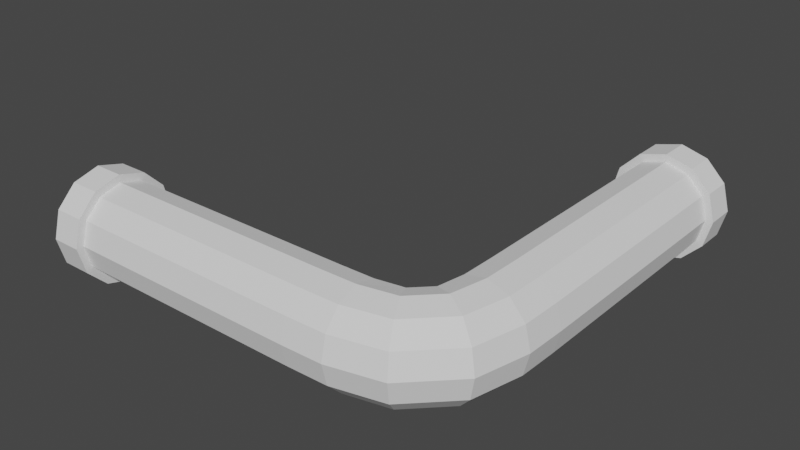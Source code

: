 # Source: tube_corner_two_rings.blend  (saved by Blender 2.92.15; exported with 4.5.12 LTS)
import bpy
from mathutils import Matrix  # noqa: F401  (used for matrix-valued properties, if any)

bpy.ops.wm.read_factory_settings(use_empty=True)
scene = bpy.context.scene
scene.name = 'Scene'

# ---- collections
col_collection = bpy.data.collections.new('Collection'); scene.collection.children.link(col_collection)

# ---- world
world_world = bpy.data.worlds.new('World'); scene.world = world_world
world_world.use_nodes = True; world_world.node_tree.nodes.clear()
_N = world_world.node_tree.nodes; _L = world_world.node_tree.links
n0 = _N.new('ShaderNodeOutputWorld'); n0.name = 'World Output'; n0.location = (300, 300)
n1 = _N.new('ShaderNodeBackground'); n1.name = 'Background'; n1.location = (10, 300)
n1.inputs[0].default_value = (0.05088, 0.05088, 0.05088, 1.0)
_L.new(n1.outputs[0], n0.inputs[0])
n0.is_active_output = True
world_world.color = (0.05088, 0.05088, 0.05088)
world_world.use_sun_shadow = False
world_world.sun_shadow_jitter_overblur = 0.0

# ---- meshes
me_cube_006 = bpy.data.meshes.new('Cube.006')
me_cube_006.from_pydata([(-0.158, -0.04603, 0.015), (-0.158, -0.05701, 0.02598), (-0.158, -0.07201, 0.03), (-0.158, -0.08701, 0.02598), (-0.158, -0.09799, 0.015), (-0.158, -0.102, 2.472e-08), (-0.158, -0.09799, -0.015), (-0.158, -0.08701, -0.02598), (-0.158, -0.07201, -0.03), (-0.158, -0.05701, -0.02598), (-0.158, -0.04603, -0.015), (-0.158, -0.04201, -2.743e-08), (0.001701, -0.04603, 0.015), (0.001791, -0.05701, 0.02598), (0.001914, -0.07201, 0.03), (0.002036, -0.08701, 0.02598), (0.002126, -0.09799, 0.015), (0.002159, -0.102, 2.472e-08), (0.002126, -0.09799, -0.015), (0.002036, -0.08701, -0.02598), (0.001914, -0.07201, -0.03), (0.001791, -0.05701, -0.02598), (0.001701, -0.04603, -0.015), (0.001668, -0.04202, -2.743e-08), (0.02322, -0.04579, 0.015), (0.02442, -0.05671, 0.02598), (0.02605, -0.07162, 0.03), (0.02769, -0.08653, 0.02598), (0.02888, -0.09744, 0.015), (0.02932, -0.1014, 2.472e-08), (0.02888, -0.09744, -0.015), (0.02769, -0.08653, -0.02598), (0.02605, -0.07162, -0.03), (0.02442, -0.05671, -0.02598), (0.02322, -0.04579, -0.015), (0.02278, -0.0418, -2.743e-08), (0.03739, -0.04389, 0.015), (0.04259, -0.05356, 0.02598), (0.0497, -0.06677, 0.03), (0.05681, -0.07998, 0.02598), (0.06202, -0.08965, 0.015), (0.06392, -0.09319, 2.519e-08), (0.06202, -0.08965, -0.015), (0.05681, -0.07998, -0.02598), (0.0497, -0.06677, -0.03), (0.04259, -0.05356, -0.02598), (0.03739, -0.04389, -0.015), (0.03548, -0.04036, -2.976e-08), (0.04389, -0.03739, 0.015), (0.05356, -0.04259, 0.02598), (0.06677, -0.0497, 0.03), (0.07998, -0.05681, 0.02598), (0.08965, -0.06202, 0.015), (0.09319, -0.06392, 2.403e-08), (0.08965, -0.06202, -0.015), (0.07998, -0.05681, -0.02598), (0.06677, -0.0497, -0.03), (0.05356, -0.04259, -0.02598), (0.04389, -0.03739, -0.015), (0.04036, -0.03548, -2.836e-08), (0.04579, -0.02322, 0.015), (0.05671, -0.02442, 0.02598), (0.07162, -0.02605, 0.03), (0.08653, -0.02769, 0.02598), (0.09744, -0.02888, 0.015), (0.1014, -0.02932, 2.449e-08), (0.09744, -0.02888, -0.015), (0.08653, -0.02769, -0.02598), (0.07162, -0.02605, -0.03), (0.05671, -0.02442, -0.02598), (0.04579, -0.02322, -0.015), (0.0418, -0.02278, -2.825e-08), (0.04603, -0.001701, 0.015), (0.05701, -0.001791, 0.02598), (0.07201, -0.001914, 0.03), (0.08701, -0.002036, 0.02598), (0.09799, -0.002126, 0.015), (0.102, -0.002159, 2.459e-08), (0.09799, -0.002126, -0.015), (0.08701, -0.002036, -0.02598), (0.07201, -0.001914, -0.03), (0.05701, -0.001791, -0.02598), (0.04603, -0.001701, -0.015), (0.04202, -0.001668, -2.81e-08), (0.04603, 0.158, 0.015), (0.05701, 0.158, 0.02598), (0.07201, 0.158, 0.03), (0.08701, 0.158, 0.02598), (0.09799, 0.158, 0.015), (0.102, 0.158, 2.459e-08), (0.09799, 0.158, -0.015), (0.08701, 0.158, -0.02598), (0.07201, 0.158, -0.03), (0.05701, 0.158, -0.02598), (0.04603, 0.158, -0.015), (0.04201, 0.158, -2.81e-08), (-0.158, -0.05036, 0.0125), (-0.158, -0.05951, 0.02165), (-0.158, -0.07201, 0.025), (-0.158, -0.08451, 0.02165), (-0.158, -0.09366, 0.0125), (-0.158, -0.09701, 2.472e-08), (-0.158, -0.09366, -0.0125), (-0.158, -0.08451, -0.02165), (-0.158, -0.07201, -0.025), (-0.158, -0.05951, -0.02165), (-0.158, -0.05036, -0.0125), (-0.158, -0.04701, -2.743e-08), (0.001726, -0.05036, 0.0125), (0.001807, -0.05951, 0.02165), (0.001913, -0.07201, 0.025), (0.002012, -0.08451, 0.02166), (0.002082, -0.09366, 0.01251), (0.002107, -0.09701, 2.472e-08), (0.002082, -0.09366, -0.01251), (0.002012, -0.08451, -0.02166), (0.001913, -0.07201, -0.025), (0.001807, -0.05951, -0.02165), (0.001726, -0.05036, -0.0125), (0.001695, -0.04701, -2.743e-08), (0.02354, -0.05011, 0.0125), (0.02464, -0.05917, 0.02163), (0.02603, -0.07154, 0.025), (0.02737, -0.08398, 0.02169), (0.02834, -0.09312, 0.01255), (0.02869, -0.09648, 2.472e-08), (0.02834, -0.09312, -0.01255), (0.02737, -0.08398, -0.02169), (0.02603, -0.07154, -0.025), (0.02464, -0.05917, -0.02163), (0.02354, -0.05011, -0.0125), (0.02311, -0.04679, -2.743e-08), (0.03928, -0.04769, 0.01235), (0.04364, -0.05559, 0.02153), (0.04958, -0.06657, 0.02501), (0.05552, -0.07766, 0.02174), (0.05989, -0.08583, 0.01258), (0.06149, -0.08882, 2.519e-08), (0.05989, -0.08583, -0.01258), (0.05552, -0.07766, -0.02174), (0.04958, -0.06657, -0.02501), (0.04364, -0.05559, -0.02153), (0.03928, -0.04769, -0.01235), (0.03767, -0.04485, -2.976e-08), (0.04769, -0.03928, 0.01235), (0.05559, -0.04364, 0.02153), (0.06657, -0.04958, 0.02501), (0.07766, -0.05552, 0.02174), (0.08583, -0.05989, 0.01258), (0.08882, -0.06149, 2.403e-08), (0.08583, -0.05989, -0.01258), (0.07766, -0.05552, -0.02174), (0.06657, -0.04958, -0.02501), (0.05559, -0.04364, -0.02153), (0.04769, -0.03928, -0.01235), (0.04485, -0.03767, -2.836e-08), (0.05011, -0.02354, 0.0125), (0.05917, -0.02464, 0.02163), (0.07154, -0.02603, 0.025), (0.08398, -0.02737, 0.02169), (0.09312, -0.02834, 0.01255), (0.09648, -0.02869, 2.449e-08), (0.09312, -0.02834, -0.01255), (0.08398, -0.02737, -0.02169), (0.07154, -0.02603, -0.025), (0.05917, -0.02464, -0.02163), (0.05011, -0.02354, -0.0125), (0.04679, -0.02311, -2.825e-08), (0.05036, -0.001726, 0.0125), (0.05951, -0.001807, 0.02165), (0.07201, -0.001913, 0.025), (0.08451, -0.002012, 0.02166), (0.09366, -0.002082, 0.01251), (0.09701, -0.002107, 2.459e-08), (0.09366, -0.002082, -0.01251), (0.08451, -0.002012, -0.02166), (0.07201, -0.001913, -0.025), (0.05951, -0.001807, -0.02165), (0.05036, -0.001726, -0.0125), (0.04701, -0.001695, -2.81e-08), (0.05036, 0.158, 0.0125), (0.05951, 0.158, 0.02165), (0.07201, 0.158, 0.025), (0.08451, 0.158, 0.02165), (0.09366, 0.158, 0.0125), (0.09701, 0.158, 2.459e-08), (0.09366, 0.158, -0.0125), (0.08451, 0.158, -0.02165), (0.07201, 0.158, -0.025), (0.05951, 0.158, -0.02165), (0.05036, 0.158, -0.0125), (0.04701, 0.158, -2.81e-08), (0.04603, 0.178, 0.015), (0.04201, 0.178, -2.81e-08), (0.05701, 0.178, 0.02598), (0.07201, 0.178, 0.03), (0.08701, 0.178, 0.02598), (0.09799, 0.178, 0.015), (0.102, 0.178, 2.459e-08), (0.09799, 0.178, -0.015), (0.08701, 0.178, -0.02598), (0.07201, 0.178, -0.03), (0.05701, 0.178, -0.02598), (0.04603, 0.178, -0.015), (0.05036, 0.178, 0.0125), (0.04701, 0.178, -2.81e-08), (0.05951, 0.178, 0.02165), (0.07201, 0.178, 0.025), (0.08451, 0.178, 0.02165), (0.09366, 0.178, 0.0125), (0.09701, 0.178, 2.459e-08), (0.09366, 0.178, -0.0125), (0.08451, 0.178, -0.02165), (0.07201, 0.178, -0.025), (0.05951, 0.178, -0.02165), (0.05036, 0.178, -0.0125), (0.0417, 0.158, 0.0175), (0.03701, 0.158, -3.257e-08), (0.05451, 0.158, 0.03031), (0.07201, 0.158, 0.035), (0.08951, 0.158, 0.03031), (0.1023, 0.158, 0.0175), (0.107, 0.158, 2.724e-08), (0.1023, 0.158, -0.0175), (0.08951, 0.158, -0.03031), (0.07201, 0.158, -0.035), (0.05451, 0.158, -0.03031), (0.0417, 0.158, -0.0175), (0.07201, 0.178, -0.035), (0.05451, 0.178, -0.03031), (0.1023, 0.178, 0.0175), (0.107, 0.178, 2.724e-08), (0.0417, 0.178, 0.0175), (0.05451, 0.178, 0.03031), (0.03701, 0.178, -3.257e-08), (0.07201, 0.178, 0.035), (0.08951, 0.178, 0.03031), (0.1023, 0.178, -0.0175), (0.08951, 0.178, -0.03031), (0.0417, 0.178, -0.0175), (-0.178, -0.04603, 0.015), (-0.178, -0.04201, -2.743e-08), (-0.178, -0.05701, 0.02598), (-0.178, -0.07201, 0.03), (-0.178, -0.08701, 0.02598), (-0.178, -0.09799, 0.015), (-0.178, -0.102, 2.472e-08), (-0.178, -0.09799, -0.015), (-0.178, -0.08701, -0.02598), (-0.178, -0.07201, -0.03), (-0.178, -0.05701, -0.02598), (-0.178, -0.04603, -0.015), (-0.178, -0.05036, 0.0125), (-0.178, -0.04701, -2.743e-08), (-0.178, -0.09366, 0.0125), (-0.178, -0.05951, 0.02165), (-0.178, -0.07201, 0.025), (-0.178, -0.08451, 0.02165), (-0.178, -0.09701, 2.472e-08), (-0.178, -0.09366, -0.0125), (-0.178, -0.08451, -0.02165), (-0.178, -0.05036, -0.0125), (-0.178, -0.07201, -0.025), (-0.178, -0.05951, -0.02165), (-0.158, -0.0417, 0.0175), (-0.158, -0.03701, -3.19e-08), (-0.158, -0.05451, 0.03031), (-0.158, -0.07201, 0.035), (-0.158, -0.08951, 0.03031), (-0.158, -0.1023, 0.0175), (-0.158, -0.107, 2.851e-08), (-0.158, -0.1023, -0.0175), (-0.158, -0.08951, -0.03031), (-0.158, -0.07201, -0.035), (-0.158, -0.05451, -0.03031), (-0.158, -0.0417, -0.0175), (-0.178, -0.08951, -0.03031), (-0.178, -0.1023, -0.0175), (-0.178, -0.107, 2.851e-08), (-0.178, -0.1023, 0.0175), (-0.178, -0.0417, 0.0175), (-0.178, -0.03701, -3.19e-08), (-0.178, -0.05451, 0.03031), (-0.178, -0.07201, 0.035), (-0.178, -0.08951, 0.03031), (-0.178, -0.07201, -0.035), (-0.178, -0.05451, -0.03031), (-0.178, -0.0417, -0.0175)], [], [(100, 101, 258, 254), (242, 243, 283, 282), (8, 7, 272, 273), (0, 12, 23, 11), (1, 13, 12, 0), (2, 14, 13, 1), (3, 15, 14, 2), (4, 16, 15, 3), (5, 17, 16, 4), (6, 18, 17, 5), (7, 19, 18, 6), (8, 20, 19, 7), (9, 21, 20, 8), (10, 22, 21, 9), (11, 23, 22, 10), (12, 24, 35, 23), (13, 25, 24, 12), (14, 26, 25, 13), (15, 27, 26, 14), (16, 28, 27, 15), (17, 29, 28, 16), (18, 30, 29, 17), (19, 31, 30, 18), (20, 32, 31, 19), (21, 33, 32, 20), (22, 34, 33, 21), (23, 35, 34, 22), (24, 36, 47, 35), (25, 37, 36, 24), (26, 38, 37, 25), (27, 39, 38, 26), (28, 40, 39, 27), (29, 41, 40, 28), (30, 42, 41, 29), (31, 43, 42, 30), (32, 44, 43, 31), (33, 45, 44, 32), (34, 46, 45, 33), (35, 47, 46, 34), (36, 48, 59, 47), (37, 49, 48, 36), (38, 50, 49, 37), (39, 51, 50, 38), (40, 52, 51, 39), (41, 53, 52, 40), (42, 54, 53, 41), (43, 55, 54, 42), (44, 56, 55, 43), (45, 57, 56, 44), (46, 58, 57, 45), (47, 59, 58, 46), (48, 60, 71, 59), (49, 61, 60, 48), (50, 62, 61, 49), (51, 63, 62, 50), (52, 64, 63, 51), (53, 65, 64, 52), (54, 66, 65, 53), (55, 67, 66, 54), (56, 68, 67, 55), (57, 69, 68, 56), (58, 70, 69, 57), (59, 71, 70, 58), (60, 72, 83, 71), (61, 73, 72, 60), (62, 74, 73, 61), (63, 75, 74, 62), (64, 76, 75, 63), (65, 77, 76, 64), (66, 78, 77, 65), (67, 79, 78, 66), (68, 80, 79, 67), (69, 81, 80, 68), (70, 82, 81, 69), (71, 83, 82, 70), (72, 84, 95, 83), (73, 85, 84, 72), (74, 86, 85, 73), (75, 87, 86, 74), (76, 88, 87, 75), (77, 89, 88, 76), (78, 90, 89, 77), (79, 91, 90, 78), (80, 92, 91, 79), (81, 93, 92, 80), (82, 94, 93, 81), (83, 95, 94, 82), (99, 100, 254, 257), (249, 250, 286, 285), (106, 107, 253, 261), (98, 99, 257, 256), (0, 11, 265, 264), (103, 104, 262, 260), (97, 98, 256, 255), (240, 242, 282, 280), (105, 106, 261, 263), (96, 107, 119, 108), (97, 96, 108, 109), (98, 97, 109, 110), (99, 98, 110, 111), (100, 99, 111, 112), (101, 100, 112, 113), (102, 101, 113, 114), (103, 102, 114, 115), (104, 103, 115, 116), (105, 104, 116, 117), (106, 105, 117, 118), (107, 106, 118, 119), (108, 119, 131, 120), (109, 108, 120, 121), (110, 109, 121, 122), (111, 110, 122, 123), (112, 111, 123, 124), (113, 112, 124, 125), (114, 113, 125, 126), (115, 114, 126, 127), (116, 115, 127, 128), (117, 116, 128, 129), (118, 117, 129, 130), (119, 118, 130, 131), (120, 131, 143, 132), (121, 120, 132, 133), (122, 121, 133, 134), (123, 122, 134, 135), (124, 123, 135, 136), (125, 124, 136, 137), (126, 125, 137, 138), (127, 126, 138, 139), (128, 127, 139, 140), (129, 128, 140, 141), (130, 129, 141, 142), (131, 130, 142, 143), (132, 143, 155, 144), (133, 132, 144, 145), (134, 133, 145, 146), (135, 134, 146, 147), (136, 135, 147, 148), (137, 136, 148, 149), (138, 137, 149, 150), (139, 138, 150, 151), (140, 139, 151, 152), (141, 140, 152, 153), (142, 141, 153, 154), (143, 142, 154, 155), (144, 155, 167, 156), (145, 144, 156, 157), (146, 145, 157, 158), (147, 146, 158, 159), (148, 147, 159, 160), (149, 148, 160, 161), (150, 149, 161, 162), (151, 150, 162, 163), (152, 151, 163, 164), (153, 152, 164, 165), (154, 153, 165, 166), (155, 154, 166, 167), (156, 167, 179, 168), (157, 156, 168, 169), (158, 157, 169, 170), (159, 158, 170, 171), (160, 159, 171, 172), (161, 160, 172, 173), (162, 161, 173, 174), (163, 162, 174, 175), (164, 163, 175, 176), (165, 164, 176, 177), (166, 165, 177, 178), (167, 166, 178, 179), (168, 179, 191, 180), (169, 168, 180, 181), (170, 169, 181, 182), (171, 170, 182, 183), (172, 171, 183, 184), (173, 172, 184, 185), (174, 173, 185, 186), (175, 174, 186, 187), (176, 175, 187, 188), (177, 176, 188, 189), (178, 177, 189, 190), (179, 178, 190, 191), (185, 184, 209, 210), (202, 201, 228, 229), (181, 180, 204, 206), (93, 94, 227, 226), (188, 187, 212, 213), (194, 192, 232, 233), (184, 183, 208, 209), (89, 90, 223, 222), (201, 200, 238, 228), (187, 186, 211, 212), (180, 191, 205, 204), (85, 86, 219, 218), (193, 192, 204, 205), (192, 194, 206, 204), (194, 195, 207, 206), (195, 196, 208, 207), (196, 197, 209, 208), (197, 198, 210, 209), (198, 199, 211, 210), (199, 200, 212, 211), (200, 201, 213, 212), (201, 202, 214, 213), (202, 203, 215, 214), (203, 193, 205, 215), (192, 193, 234, 232), (189, 188, 213, 214), (200, 199, 237, 238), (92, 93, 226, 225), (88, 89, 222, 221), (182, 181, 206, 207), (186, 185, 210, 211), (199, 198, 231, 237), (190, 189, 214, 215), (84, 85, 218, 216), (183, 182, 207, 208), (191, 190, 215, 205), (226, 227, 239, 229), (222, 223, 237, 231), (218, 219, 235, 233), (225, 226, 229, 228), (221, 222, 231, 230), (216, 218, 233, 232), (219, 220, 236, 235), (227, 217, 234, 239), (217, 216, 232, 234), (223, 224, 238, 237), (220, 221, 230, 236), (224, 225, 228, 238), (195, 194, 233, 235), (86, 87, 220, 219), (94, 95, 217, 227), (95, 84, 216, 217), (203, 202, 229, 239), (90, 91, 224, 223), (196, 195, 235, 236), (193, 203, 239, 234), (197, 196, 236, 230), (87, 88, 221, 220), (91, 92, 225, 224), (198, 197, 230, 231), (253, 252, 240, 241), (261, 253, 241, 251), (263, 261, 251, 250), (262, 263, 250, 249), (260, 262, 249, 248), (259, 260, 248, 247), (258, 259, 247, 246), (254, 258, 246, 245), (257, 254, 245, 244), (256, 257, 244, 243), (255, 256, 243, 242), (252, 255, 242, 240), (7, 6, 271, 272), (104, 105, 263, 262), (248, 249, 285, 276), (101, 102, 259, 258), (241, 240, 280, 281), (107, 96, 252, 253), (6, 5, 270, 271), (102, 103, 260, 259), (247, 248, 276, 277), (5, 4, 269, 270), (246, 247, 277, 278), (96, 97, 255, 252), (273, 272, 276, 285), (264, 265, 281, 280), (272, 271, 277, 276), (271, 270, 278, 277), (270, 269, 279, 278), (266, 264, 280, 282), (274, 273, 285, 286), (267, 266, 282, 283), (275, 274, 286, 287), (268, 267, 283, 284), (265, 275, 287, 281), (269, 268, 284, 279), (1, 0, 264, 266), (250, 251, 287, 286), (9, 8, 273, 274), (243, 244, 284, 283), (2, 1, 266, 267), (251, 241, 281, 287), (10, 9, 274, 275), (244, 245, 279, 284), (3, 2, 267, 268), (11, 10, 275, 265), (245, 246, 278, 279), (4, 3, 268, 269)])
_uv = me_cube_006.uv_layers.new(name='UVMap')
_uv.uv.foreach_set('vector', [0.125, 0.3333, 0.125, 0.4167, 0.125, 0.4167, 0.125, 0.3333, 0.125, 0.08333, 0.125, 0.1667, 0.125, 0.1667, 0.125, 0.08333, 0.125, 0.6667, 0.125, 0.5833, 0.125, 0.5833, 0.125, 0.6667, 0.125, 1.0, 0.25, 1.0, 0.25, 0.9167, 0.125, 0.9167, 0.125, 0.08333, 0.25, 0.08333, 0.25, 0.0, 0.125, 0.0, 0.125, 0.1667, 0.25, 0.1667, 0.25, 0.08333, 0.125, 0.08333, 0.125, 0.25, 0.25, 0.25, 0.25, 0.1667, 0.125, 0.1667, 0.125, 0.3333, 0.25, 0.3333, 0.25, 0.25, 0.125, 0.25, 0.125, 0.4167, 0.25, 0.4167, 0.25, 0.3333, 0.125, 0.3333, 0.125, 0.5, 0.25, 0.5, 0.25, 0.4167, 0.125, 0.4167, 0.125, 0.5833, 0.25, 0.5833, 0.25, 0.5, 0.125, 0.5, 0.125, 0.6667, 0.25, 0.6667, 0.25, 0.5833, 0.125, 0.5833, 0.125, 0.75, 0.25, 0.75, 0.25, 0.6667, 0.125, 0.6667, 0.125, 0.8333, 0.25, 0.8333, 0.25, 0.75, 0.125, 0.75, 0.125, 0.9167, 0.25, 0.9167, 0.25, 0.8333, 0.125, 0.8333, 0.25, 1.0, 0.375, 1.0, 0.375, 0.9167, 0.25, 0.9167, 0.25, 0.08333, 0.375, 0.08333, 0.375, 0.0, 0.25, 0.0, 0.25, 0.1667, 0.375, 0.1667, 0.375, 0.08333, 0.25, 0.08333, 0.25, 0.25, 0.375, 0.25, 0.375, 0.1667, 0.25, 0.1667, 0.25, 0.3333, 0.375, 0.3333, 0.375, 0.25, 0.25, 0.25, 0.25, 0.4167, 0.375, 0.4167, 0.375, 0.3333, 0.25, 0.3333, 0.25, 0.5, 0.375, 0.5, 0.375, 0.4167, 0.25, 0.4167, 0.25, 0.5833, 0.375, 0.5833, 0.375, 0.5, 0.25, 0.5, 0.25, 0.6667, 0.375, 0.6667, 0.375, 0.5833, 0.25, 0.5833, 0.25, 0.75, 0.375, 0.75, 0.375, 0.6667, 0.25, 0.6667, 0.25, 0.8333, 0.375, 0.8333, 0.375, 0.75, 0.25, 0.75, 0.25, 0.9167, 0.375, 0.9167, 0.375, 0.8333, 0.25, 0.8333, 0.375, 1.0, 0.5, 1.0, 0.5, 0.9167, 0.375, 0.9167, 0.375, 0.08333, 0.5, 0.08333, 0.5, 0.0, 0.375, 0.0, 0.375, 0.1667, 0.5, 0.1667, 0.5, 0.08333, 0.375, 0.08333, 0.375, 0.25, 0.5, 0.25, 0.5, 0.1667, 0.375, 0.1667, 0.375, 0.3333, 0.5, 0.3333, 0.5, 0.25, 0.375, 0.25, 0.375, 0.4167, 0.5, 0.4167, 0.5, 0.3333, 0.375, 0.3333, 0.375, 0.5, 0.5, 0.5, 0.5, 0.4167, 0.375, 0.4167, 0.375, 0.5833, 0.5, 0.5833, 0.5, 0.5, 0.375, 0.5, 0.375, 0.6667, 0.5, 0.6667, 0.5, 0.5833, 0.375, 0.5833, 0.375, 0.75, 0.5, 0.75, 0.5, 0.6667, 0.375, 0.6667, 0.375, 0.8333, 0.5, 0.8333, 0.5, 0.75, 0.375, 0.75, 0.375, 0.9167, 0.5, 0.9167, 0.5, 0.8333, 0.375, 0.8333, 0.5, 1.0, 0.625, 1.0, 0.625, 0.9167, 0.5, 0.9167, 0.5, 0.08333, 0.625, 0.08333, 0.625, 0.0, 0.5, 0.0, 0.5, 0.1667, 0.625, 0.1667, 0.625, 0.08333, 0.5, 0.08333, 0.5, 0.25, 0.625, 0.25, 0.625, 0.1667, 0.5, 0.1667, 0.5, 0.3333, 0.625, 0.3333, 0.625, 0.25, 0.5, 0.25, 0.5, 0.4167, 0.625, 0.4167, 0.625, 0.3333, 0.5, 0.3333, 0.5, 0.5, 0.625, 0.5, 0.625, 0.4167, 0.5, 0.4167, 0.5, 0.5833, 0.625, 0.5833, 0.625, 0.5, 0.5, 0.5, 0.5, 0.6667, 0.625, 0.6667, 0.625, 0.5833, 0.5, 0.5833, 0.5, 0.75, 0.625, 0.75, 0.625, 0.6667, 0.5, 0.6667, 0.5, 0.8333, 0.625, 0.8333, 0.625, 0.75, 0.5, 0.75, 0.5, 0.9167, 0.625, 0.9167, 0.625, 0.8333, 0.5, 0.8333, 0.625, 1.0, 0.75, 1.0, 0.75, 0.9167, 0.625, 0.9167, 0.625, 0.08333, 0.75, 0.08333, 0.75, 0.0, 0.625, 0.0, 0.625, 0.1667, 0.75, 0.1667, 0.75, 0.08333, 0.625, 0.08333, 0.625, 0.25, 0.75, 0.25, 0.75, 0.1667, 0.625, 0.1667, 0.625, 0.3333, 0.75, 0.3333, 0.75, 0.25, 0.625, 0.25, 0.625, 0.4167, 0.75, 0.4167, 0.75, 0.3333, 0.625, 0.3333, 0.625, 0.5, 0.75, 0.5, 0.75, 0.4167, 0.625, 0.4167, 0.625, 0.5833, 0.75, 0.5833, 0.75, 0.5, 0.625, 0.5, 0.625, 0.6667, 0.75, 0.6667, 0.75, 0.5833, 0.625, 0.5833, 0.625, 0.75, 0.75, 0.75, 0.75, 0.6667, 0.625, 0.6667, 0.625, 0.8333, 0.75, 0.8333, 0.75, 0.75, 0.625, 0.75, 0.625, 0.9167, 0.75, 0.9167, 0.75, 0.8333, 0.625, 0.8333, 0.75, 1.0, 0.875, 1.0, 0.875, 0.9167, 0.75, 0.9167, 0.75, 0.08333, 0.875, 0.08333, 0.875, 0.0, 0.75, 0.0, 0.75, 0.1667, 0.875, 0.1667, 0.875, 0.08333, 0.75, 0.08333, 0.75, 0.25, 0.875, 0.25, 0.875, 0.1667, 0.75, 0.1667, 0.75, 0.3333, 0.875, 0.3333, 0.875, 0.25, 0.75, 0.25, 0.75, 0.4167, 0.875, 0.4167, 0.875, 0.3333, 0.75, 0.3333, 0.75, 0.5, 0.875, 0.5, 0.875, 0.4167, 0.75, 0.4167, 0.75, 0.5833, 0.875, 0.5833, 0.875, 0.5, 0.75, 0.5, 0.75, 0.6667, 0.875, 0.6667, 0.875, 0.5833, 0.75, 0.5833, 0.75, 0.75, 0.875, 0.75, 0.875, 0.6667, 0.75, 0.6667, 0.75, 0.8333, 0.875, 0.8333, 0.875, 0.75, 0.75, 0.75, 0.75, 0.9167, 0.875, 0.9167, 0.875, 0.8333, 0.75, 0.8333, 0.875, 1.0, 1.0, 1.0, 1.0, 0.9167, 0.875, 0.9167, 0.875, 0.08333, 1.0, 0.08333, 1.0, 0.0, 0.875, 0.0, 0.875, 0.1667, 1.0, 0.1667, 1.0, 0.08333, 0.875, 0.08333, 0.875, 0.25, 1.0, 0.25, 1.0, 0.1667, 0.875, 0.1667, 0.875, 0.3333, 1.0, 0.3333, 1.0, 0.25, 0.875, 0.25, 0.875, 0.4167, 1.0, 0.4167, 1.0, 0.3333, 0.875, 0.3333, 0.875, 0.5, 1.0, 0.5, 1.0, 0.4167, 0.875, 0.4167, 0.875, 0.5833, 1.0, 0.5833, 1.0, 0.5, 0.875, 0.5, 0.875, 0.6667, 1.0, 0.6667, 1.0, 0.5833, 0.875, 0.5833, 0.875, 0.75, 1.0, 0.75, 1.0, 0.6667, 0.875, 0.6667, 0.875, 0.8333, 1.0, 0.8333, 1.0, 0.75, 0.875, 0.75, 0.875, 0.9167, 1.0, 0.9167, 1.0, 0.8333, 0.875, 0.8333, 0.125, 0.25, 0.125, 0.3333, 0.125, 0.3333, 0.125, 0.25, 0.125, 0.6667, 0.125, 0.75, 0.125, 0.75, 0.125, 0.6667, 0.125, 0.8333, 0.125, 0.9167, 0.125, 0.9167, 0.125, 0.8333, 0.125, 0.1667, 0.125, 0.25, 0.125, 0.25, 0.125, 0.1667, 0.125, 1.0, 0.125, 0.9167, 0.125, 0.9167, 0.125, 1.0, 0.125, 0.5833, 0.125, 0.6667, 0.125, 0.6667, 0.125, 0.5833, 0.125, 0.08333, 0.125, 0.1667, 0.125, 0.1667, 0.125, 0.08333, 0.125, 0.0, 0.125, 0.08333, 0.125, 0.08333, 0.125, 0.0, 0.125, 0.75, 0.125, 0.8333, 0.125, 0.8333, 0.125, 0.75, 0.125, 1.0, 0.125, 0.9167, 0.25, 0.9167, 0.25, 1.0, 0.125, 0.08333, 0.125, 0.0, 0.25, 0.0, 0.25, 0.08333, 0.125, 0.1667, 0.125, 0.08333, 0.25, 0.08333, 0.25, 0.1667, 0.125, 0.25, 0.125, 0.1667, 0.25, 0.1667, 0.25, 0.25, 0.125, 0.3333, 0.125, 0.25, 0.25, 0.25, 0.25, 0.3333, 0.125, 0.4167, 0.125, 0.3333, 0.25, 0.3333, 0.25, 0.4167, 0.125, 0.5, 0.125, 0.4167, 0.25, 0.4167, 0.25, 0.5, 0.125, 0.5833, 0.125, 0.5, 0.25, 0.5, 0.25, 0.5833, 0.125, 0.6667, 0.125, 0.5833, 0.25, 0.5833, 0.25, 0.6667, 0.125, 0.75, 0.125, 0.6667, 0.25, 0.6667, 0.25, 0.75, 0.125, 0.8333, 0.125, 0.75, 0.25, 0.75, 0.25, 0.8333, 0.125, 0.9167, 0.125, 0.8333, 0.25, 0.8333, 0.25, 0.9167, 0.25, 1.0, 0.25, 0.9167, 0.375, 0.9167, 0.375, 1.0, 0.25, 0.08333, 0.25, 0.0, 0.375, 0.0, 0.375, 0.08333, 0.25, 0.1667, 0.25, 0.08333, 0.375, 0.08333, 0.375, 0.1667, 0.25, 0.25, 0.25, 0.1667, 0.375, 0.1667, 0.375, 0.25, 0.25, 0.3333, 0.25, 0.25, 0.375, 0.25, 0.375, 0.3333, 0.25, 0.4167, 0.25, 0.3333, 0.375, 0.3333, 0.375, 0.4167, 0.25, 0.5, 0.25, 0.4167, 0.375, 0.4167, 0.375, 0.5, 0.25, 0.5833, 0.25, 0.5, 0.375, 0.5, 0.375, 0.5833, 0.25, 0.6667, 0.25, 0.5833, 0.375, 0.5833, 0.375, 0.6667, 0.25, 0.75, 0.25, 0.6667, 0.375, 0.6667, 0.375, 0.75, 0.25, 0.8333, 0.25, 0.75, 0.375, 0.75, 0.375, 0.8333, 0.25, 0.9167, 0.25, 0.8333, 0.375, 0.8333, 0.375, 0.9167, 0.375, 1.0, 0.375, 0.9167, 0.5, 0.9167, 0.5, 1.0, 0.375, 0.08333, 0.375, 0.0, 0.5, 0.0, 0.5, 0.08333, 0.375, 0.1667, 0.375, 0.08333, 0.5, 0.08333, 0.5, 0.1667, 0.375, 0.25, 0.375, 0.1667, 0.5, 0.1667, 0.5, 0.25, 0.375, 0.3333, 0.375, 0.25, 0.5, 0.25, 0.5, 0.3333, 0.375, 0.4167, 0.375, 0.3333, 0.5, 0.3333, 0.5, 0.4167, 0.375, 0.5, 0.375, 0.4167, 0.5, 0.4167, 0.5, 0.5, 0.375, 0.5833, 0.375, 0.5, 0.5, 0.5, 0.5, 0.5833, 0.375, 0.6667, 0.375, 0.5833, 0.5, 0.5833, 0.5, 0.6667, 0.375, 0.75, 0.375, 0.6667, 0.5, 0.6667, 0.5, 0.75, 0.375, 0.8333, 0.375, 0.75, 0.5, 0.75, 0.5, 0.8333, 0.375, 0.9167, 0.375, 0.8333, 0.5, 0.8333, 0.5, 0.9167, 0.5, 1.0, 0.5, 0.9167, 0.625, 0.9167, 0.625, 1.0, 0.5, 0.08333, 0.5, 0.0, 0.625, 0.0, 0.625, 0.08333, 0.5, 0.1667, 0.5, 0.08333, 0.625, 0.08333, 0.625, 0.1667, 0.5, 0.25, 0.5, 0.1667, 0.625, 0.1667, 0.625, 0.25, 0.5, 0.3333, 0.5, 0.25, 0.625, 0.25, 0.625, 0.3333, 0.5, 0.4167, 0.5, 0.3333, 0.625, 0.3333, 0.625, 0.4167, 0.5, 0.5, 0.5, 0.4167, 0.625, 0.4167, 0.625, 0.5, 0.5, 0.5833, 0.5, 0.5, 0.625, 0.5, 0.625, 0.5833, 0.5, 0.6667, 0.5, 0.5833, 0.625, 0.5833, 0.625, 0.6667, 0.5, 0.75, 0.5, 0.6667, 0.625, 0.6667, 0.625, 0.75, 0.5, 0.8333, 0.5, 0.75, 0.625, 0.75, 0.625, 0.8333, 0.5, 0.9167, 0.5, 0.8333, 0.625, 0.8333, 0.625, 0.9167, 0.625, 1.0, 0.625, 0.9167, 0.75, 0.9167, 0.75, 1.0, 0.625, 0.08333, 0.625, 0.0, 0.75, 0.0, 0.75, 0.08333, 0.625, 0.1667, 0.625, 0.08333, 0.75, 0.08333, 0.75, 0.1667, 0.625, 0.25, 0.625, 0.1667, 0.75, 0.1667, 0.75, 0.25, 0.625, 0.3333, 0.625, 0.25, 0.75, 0.25, 0.75, 0.3333, 0.625, 0.4167, 0.625, 0.3333, 0.75, 0.3333, 0.75, 0.4167, 0.625, 0.5, 0.625, 0.4167, 0.75, 0.4167, 0.75, 0.5, 0.625, 0.5833, 0.625, 0.5, 0.75, 0.5, 0.75, 0.5833, 0.625, 0.6667, 0.625, 0.5833, 0.75, 0.5833, 0.75, 0.6667, 0.625, 0.75, 0.625, 0.6667, 0.75, 0.6667, 0.75, 0.75, 0.625, 0.8333, 0.625, 0.75, 0.75, 0.75, 0.75, 0.8333, 0.625, 0.9167, 0.625, 0.8333, 0.75, 0.8333, 0.75, 0.9167, 0.75, 1.0, 0.75, 0.9167, 0.875, 0.9167, 0.875, 1.0, 0.75, 0.08333, 0.75, 0.0, 0.875, 0.0, 0.875, 0.08333, 0.75, 0.1667, 0.75, 0.08333, 0.875, 0.08333, 0.875, 0.1667, 0.75, 0.25, 0.75, 0.1667, 0.875, 0.1667, 0.875, 0.25, 0.75, 0.3333, 0.75, 0.25, 0.875, 0.25, 0.875, 0.3333, 0.75, 0.4167, 0.75, 0.3333, 0.875, 0.3333, 0.875, 0.4167, 0.75, 0.5, 0.75, 0.4167, 0.875, 0.4167, 0.875, 0.5, 0.75, 0.5833, 0.75, 0.5, 0.875, 0.5, 0.875, 0.5833, 0.75, 0.6667, 0.75, 0.5833, 0.875, 0.5833, 0.875, 0.6667, 0.75, 0.75, 0.75, 0.6667, 0.875, 0.6667, 0.875, 0.75, 0.75, 0.8333, 0.75, 0.75, 0.875, 0.75, 0.875, 0.8333, 0.75, 0.9167, 0.75, 0.8333, 0.875, 0.8333, 0.875, 0.9167, 0.875, 1.0, 0.875, 0.9167, 1.0, 0.9167, 1.0, 1.0, 0.875, 0.08333, 0.875, 0.0, 1.0, 0.0, 1.0, 0.08333, 0.875, 0.1667, 0.875, 0.08333, 1.0, 0.08333, 1.0, 0.1667, 0.875, 0.25, 0.875, 0.1667, 1.0, 0.1667, 1.0, 0.25, 0.875, 0.3333, 0.875, 0.25, 1.0, 0.25, 1.0, 0.3333, 0.875, 0.4167, 0.875, 0.3333, 1.0, 0.3333, 1.0, 0.4167, 0.875, 0.5, 0.875, 0.4167, 1.0, 0.4167, 1.0, 0.5, 0.875, 0.5833, 0.875, 0.5, 1.0, 0.5, 1.0, 0.5833, 0.875, 0.6667, 0.875, 0.5833, 1.0, 0.5833, 1.0, 0.6667, 0.875, 0.75, 0.875, 0.6667, 1.0, 0.6667, 1.0, 0.75, 0.875, 0.8333, 0.875, 0.75, 1.0, 0.75, 1.0, 0.8333, 0.875, 0.9167, 0.875, 0.8333, 1.0, 0.8333, 1.0, 0.9167, 1.0, 0.4167, 1.0, 0.3333, 1.0, 0.3333, 1.0, 0.4167, 1.0, 0.75, 1.0, 0.6667, 1.0, 0.6667, 1.0, 0.75, 1.0, 0.08333, 1.0, 0.0, 1.0, 0.0, 1.0, 0.08333, 1.0, 0.75, 1.0, 0.8333, 1.0, 0.8333, 1.0, 0.75, 1.0, 0.6667, 1.0, 0.5833, 1.0, 0.5833, 1.0, 0.6667, 1.0, 0.08333, 1.0, 0.0, 1.0, 0.0, 1.0, 0.08333, 1.0, 0.3333, 1.0, 0.25, 1.0, 0.25, 1.0, 0.3333, 1.0, 0.4167, 1.0, 0.5, 1.0, 0.5, 1.0, 0.4167, 1.0, 0.6667, 1.0, 0.5833, 1.0, 0.5833, 1.0, 0.6667, 1.0, 0.5833, 1.0, 0.5, 1.0, 0.5, 1.0, 0.5833, 1.0, 1.0, 1.0, 0.9167, 1.0, 0.9167, 1.0, 1.0, 1.0, 0.08333, 1.0, 0.1667, 1.0, 0.1667, 1.0, 0.08333, 1.0, 0.9167, 1.0, 1.0, 1.0, 1.0, 1.0, 0.9167, 1.0, 0.0, 1.0, 0.08333, 1.0, 0.08333, 1.0, 0.0, 1.0, 0.08333, 1.0, 0.1667, 1.0, 0.1667, 1.0, 0.08333, 1.0, 0.1667, 1.0, 0.25, 1.0, 0.25, 1.0, 0.1667, 1.0, 0.25, 1.0, 0.3333, 1.0, 0.3333, 1.0, 0.25, 1.0, 0.3333, 1.0, 0.4167, 1.0, 0.4167, 1.0, 0.3333, 1.0, 0.4167, 1.0, 0.5, 1.0, 0.5, 1.0, 0.4167, 1.0, 0.5, 1.0, 0.5833, 1.0, 0.5833, 1.0, 0.5, 1.0, 0.5833, 1.0, 0.6667, 1.0, 0.6667, 1.0, 0.5833, 1.0, 0.6667, 1.0, 0.75, 1.0, 0.75, 1.0, 0.6667, 1.0, 0.75, 1.0, 0.8333, 1.0, 0.8333, 1.0, 0.75, 1.0, 0.8333, 1.0, 0.9167, 1.0, 0.9167, 1.0, 0.8333, 1.0, 1.0, 1.0, 0.9167, 1.0, 0.9167, 1.0, 1.0, 1.0, 0.75, 1.0, 0.6667, 1.0, 0.6667, 1.0, 0.75, 1.0, 0.5833, 1.0, 0.5, 1.0, 0.5, 1.0, 0.5833, 1.0, 0.6667, 1.0, 0.75, 1.0, 0.75, 1.0, 0.6667, 1.0, 0.3333, 1.0, 0.4167, 1.0, 0.4167, 1.0, 0.3333, 1.0, 0.1667, 1.0, 0.08333, 1.0, 0.08333, 1.0, 0.1667, 1.0, 0.5, 1.0, 0.4167, 1.0, 0.4167, 1.0, 0.5, 1.0, 0.5, 1.0, 0.4167, 1.0, 0.4167, 1.0, 0.5, 1.0, 0.8333, 1.0, 0.75, 1.0, 0.75, 1.0, 0.8333, 1.0, 0.0, 1.0, 0.08333, 1.0, 0.08333, 1.0, 0.0, 1.0, 0.25, 1.0, 0.1667, 1.0, 0.1667, 1.0, 0.25, 1.0, 0.9167, 1.0, 0.8333, 1.0, 0.8333, 1.0, 0.9167, 1.0, 0.75, 1.0, 0.8333, 1.0, 0.8333, 1.0, 0.75, 1.0, 0.4167, 1.0, 0.5, 1.0, 0.5, 1.0, 0.4167, 1.0, 0.08333, 1.0, 0.1667, 1.0, 0.1667, 1.0, 0.08333, 1.0, 0.6667, 1.0, 0.75, 1.0, 0.75, 1.0, 0.6667, 1.0, 0.3333, 1.0, 0.4167, 1.0, 0.4167, 1.0, 0.3333, 1.0, 0.0, 1.0, 0.08333, 1.0, 0.08333, 1.0, 0.0, 1.0, 0.1667, 1.0, 0.25, 1.0, 0.25, 1.0, 0.1667, 1.0, 0.8333, 1.0, 0.9167, 1.0, 0.9167, 1.0, 0.8333, 1.0, 0.9167, 1.0, 1.0, 1.0, 1.0, 1.0, 0.9167, 1.0, 0.5, 1.0, 0.5833, 1.0, 0.5833, 1.0, 0.5, 1.0, 0.25, 1.0, 0.3333, 1.0, 0.3333, 1.0, 0.25, 1.0, 0.5833, 1.0, 0.6667, 1.0, 0.6667, 1.0, 0.5833, 1.0, 0.1667, 1.0, 0.08333, 1.0, 0.08333, 1.0, 0.1667, 1.0, 0.1667, 1.0, 0.25, 1.0, 0.25, 1.0, 0.1667, 1.0, 0.8333, 1.0, 0.9167, 1.0, 0.9167, 1.0, 0.8333, 1.0, 0.9167, 1.0, 1.0, 1.0, 1.0, 1.0, 0.9167, 1.0, 0.8333, 1.0, 0.75, 1.0, 0.75, 1.0, 0.8333, 1.0, 0.5, 1.0, 0.5833, 1.0, 0.5833, 1.0, 0.5, 1.0, 0.25, 1.0, 0.1667, 1.0, 0.1667, 1.0, 0.25, 1.0, 0.9167, 1.0, 0.8333, 1.0, 0.8333, 1.0, 0.9167, 1.0, 0.3333, 1.0, 0.25, 1.0, 0.25, 1.0, 0.3333, 1.0, 0.25, 1.0, 0.3333, 1.0, 0.3333, 1.0, 0.25, 1.0, 0.5833, 1.0, 0.6667, 1.0, 0.6667, 1.0, 0.5833, 1.0, 0.4167, 1.0, 0.3333, 1.0, 0.3333, 1.0, 0.4167, 0.125, 0.9167, 0.125, 1.0, 0.125, 1.0, 0.125, 0.9167, 0.125, 0.8333, 0.125, 0.9167, 0.125, 0.9167, 0.125, 0.8333, 0.125, 0.75, 0.125, 0.8333, 0.125, 0.8333, 0.125, 0.75, 0.125, 0.6667, 0.125, 0.75, 0.125, 0.75, 0.125, 0.6667, 0.125, 0.5833, 0.125, 0.6667, 0.125, 0.6667, 0.125, 0.5833, 0.125, 0.5, 0.125, 0.5833, 0.125, 0.5833, 0.125, 0.5, 0.125, 0.4167, 0.125, 0.5, 0.125, 0.5, 0.125, 0.4167, 0.125, 0.3333, 0.125, 0.4167, 0.125, 0.4167, 0.125, 0.3333, 0.125, 0.25, 0.125, 0.3333, 0.125, 0.3333, 0.125, 0.25, 0.125, 0.1667, 0.125, 0.25, 0.125, 0.25, 0.125, 0.1667, 0.125, 0.08333, 0.125, 0.1667, 0.125, 0.1667, 0.125, 0.08333, 0.125, 0.0, 0.125, 0.08333, 0.125, 0.08333, 0.125, 0.0, 0.125, 0.5833, 0.125, 0.5, 0.125, 0.5, 0.125, 0.5833, 0.125, 0.6667, 0.125, 0.75, 0.125, 0.75, 0.125, 0.6667, 0.125, 0.5833, 0.125, 0.6667, 0.125, 0.6667, 0.125, 0.5833, 0.125, 0.4167, 0.125, 0.5, 0.125, 0.5, 0.125, 0.4167, 0.125, 0.9167, 0.125, 1.0, 0.125, 1.0, 0.125, 0.9167, 0.125, 0.9167, 0.125, 1.0, 0.125, 1.0, 0.125, 0.9167, 0.125, 0.5, 0.125, 0.4167, 0.125, 0.4167, 0.125, 0.5, 0.125, 0.5, 0.125, 0.5833, 0.125, 0.5833, 0.125, 0.5, 0.125, 0.5, 0.125, 0.5833, 0.125, 0.5833, 0.125, 0.5, 0.125, 0.4167, 0.125, 0.3333, 0.125, 0.3333, 0.125, 0.4167, 0.125, 0.4167, 0.125, 0.5, 0.125, 0.5, 0.125, 0.4167, 0.125, 0.0, 0.125, 0.08333, 0.125, 0.08333, 0.125, 0.0, 0.125, 0.6667, 0.125, 0.5833, 0.125, 0.5833, 0.125, 0.6667, 0.125, 1.0, 0.125, 0.9167, 0.125, 0.9167, 0.125, 1.0, 0.125, 0.5833, 0.125, 0.5, 0.125, 0.5, 0.125, 0.5833, 0.125, 0.5, 0.125, 0.4167, 0.125, 0.4167, 0.125, 0.5, 0.125, 0.4167, 0.125, 0.3333, 0.125, 0.3333, 0.125, 0.4167, 0.125, 0.08333, 0.125, 0.0, 0.125, 0.0, 0.125, 0.08333, 0.125, 0.75, 0.125, 0.6667, 0.125, 0.6667, 0.125, 0.75, 0.125, 0.1667, 0.125, 0.08333, 0.125, 0.08333, 0.125, 0.1667, 0.125, 0.8333, 0.125, 0.75, 0.125, 0.75, 0.125, 0.8333, 0.125, 0.25, 0.125, 0.1667, 0.125, 0.1667, 0.125, 0.25, 0.125, 0.9167, 0.125, 0.8333, 0.125, 0.8333, 0.125, 0.9167, 0.125, 0.3333, 0.125, 0.25, 0.125, 0.25, 0.125, 0.3333, 0.125, 0.08333, 0.125, 0.0, 0.125, 0.0, 0.125, 0.08333, 0.125, 0.75, 0.125, 0.8333, 0.125, 0.8333, 0.125, 0.75, 0.125, 0.75, 0.125, 0.6667, 0.125, 0.6667, 0.125, 0.75, 0.125, 0.1667, 0.125, 0.25, 0.125, 0.25, 0.125, 0.1667, 0.125, 0.1667, 0.125, 0.08333, 0.125, 0.08333, 0.125, 0.1667, 0.125, 0.8333, 0.125, 0.9167, 0.125, 0.9167, 0.125, 0.8333, 0.125, 0.8333, 0.125, 0.75, 0.125, 0.75, 0.125, 0.8333, 0.125, 0.25, 0.125, 0.3333, 0.125, 0.3333, 0.125, 0.25, 0.125, 0.25, 0.125, 0.1667, 0.125, 0.1667, 0.125, 0.25, 0.125, 0.9167, 0.125, 0.8333, 0.125, 0.8333, 0.125, 0.9167, 0.125, 0.3333, 0.125, 0.4167, 0.125, 0.4167, 0.125, 0.3333, 0.125, 0.3333, 0.125, 0.25, 0.125, 0.25, 0.125, 0.3333])
me_cube_006.use_remesh_fix_poles = True
me_cube_006.use_remesh_preserve_attributes = False
me_cube_006.use_mirror_vertex_groups = False
me_cube_006.update()

# ---- objects
ob_corner_with_2_circles = bpy.data.objects.new('corner with 2 circles', me_cube_006)

# ---- transforms, parenting, visibility, modifiers, constraints
ob_corner_with_2_circles.location = (0.0, 0.0, 0.0)
ob_corner_with_2_circles.lock_rotations_4d = False
ob_corner_with_2_circles.empty_display_type = 'ARROWS'
ob_corner_with_2_circles.lineart.crease_threshold = 0.0

# ---- collection membership
col_collection.objects.link(ob_corner_with_2_circles)

# ---- scene / render settings (as saved in the file)
scene.frame_start = 1; scene.frame_end = 250; scene.frame_set(8)
scene.render.engine = 'BLENDER_EEVEE_NEXT'
scene.cycles.use_denoising = False
scene.cycles.samples = 128
scene.cycles.sampling_pattern = 'TABULATED_SOBOL'
scene.cycles.use_adaptive_sampling = False
scene.cycles.use_light_tree = False
scene.view_settings.view_transform = 'Filmic'
bpy.context.view_layer.update()

# ---- added for rendering (the .blend has no active camera and no usable light): camera, sun
cam_auto = bpy.data.cameras.new('AutoCamera')
cam_auto.lens = 50.0
cam_auto.sensor_width = 36.0
cam_auto.clip_end = 1000.0
ob_auto_camera = bpy.data.objects.new('AutoCamera', cam_auto)
scene.collection.objects.link(ob_auto_camera)
ob_auto_camera.location = (0.343009, -0.418708, 0.302796)
ob_auto_camera.rotation_euler = (1.09748, -7.21219e-08, 0.694738)
scene.camera = ob_auto_camera
light_auto_sun = bpy.data.lights.new('AutoSun', 'SUN')
light_auto_sun.energy = 3.0
light_auto_sun.angle = 0.0523599
ob_auto_sun = bpy.data.objects.new('AutoSun', light_auto_sun)
scene.collection.objects.link(ob_auto_sun)
ob_auto_sun.rotation_euler = (0.872665, 0.174533, 0.523599)
bpy.context.view_layer.update()
